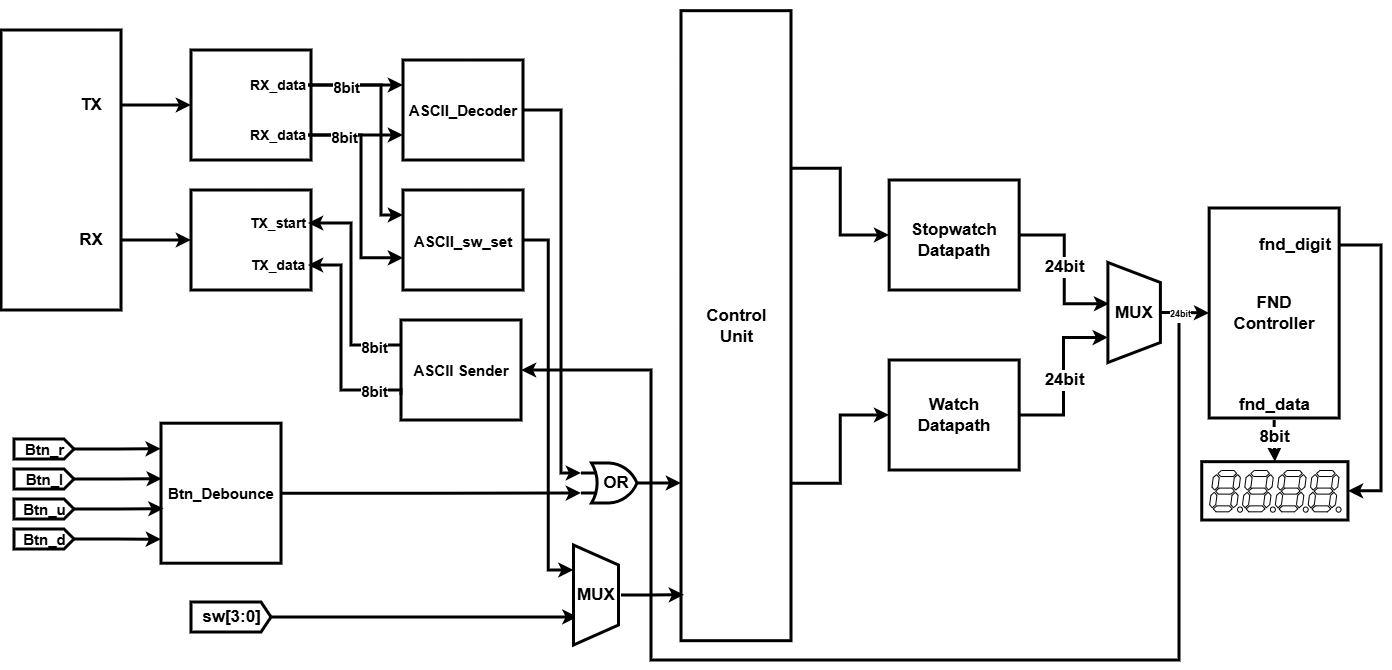

The diagram above was exported from draw.io. Its source (the exported page's mxGraphModel, read from the mxfile embedded in the PNG):
<mxGraphModel dx="2323" dy="2204" grid="1" gridSize="10" guides="1" tooltips="1" connect="1" arrows="1" fold="1" page="1" pageScale="1" pageWidth="827" pageHeight="1169" math="0" shadow="0">
  <root>
    <mxCell id="0" />
    <mxCell id="1" parent="0" />
    <mxCell id="2" parent="1" style="rounded=0;whiteSpace=wrap;html=1;fontSize=17;fontStyle=1;strokeWidth=3;" value="" vertex="1">
      <mxGeometry height="280" width="120" x="-10" y="210" as="geometry" />
    </mxCell>
    <mxCell id="3" parent="1" style="rounded=0;whiteSpace=wrap;html=1;fontSize=17;fontStyle=1;strokeWidth=3;" value="" vertex="1">
      <mxGeometry height="110" width="120" x="180" y="230" as="geometry" />
    </mxCell>
    <mxCell id="4" parent="1" style="rounded=0;whiteSpace=wrap;html=1;fontSize=17;fontStyle=1;strokeWidth=3;" value="" vertex="1">
      <mxGeometry height="100" width="120" x="180" y="370" as="geometry" />
    </mxCell>
    <mxCell id="5" parent="1" style="rounded=0;whiteSpace=wrap;html=1;fontSize=15;fontStyle=1;strokeWidth=3;" value="" vertex="1">
      <mxGeometry height="100" width="120" x="392" y="240" as="geometry" />
    </mxCell>
    <mxCell id="6" edge="1" parent="1" source="7" style="edgeStyle=orthogonalEdgeStyle;rounded=0;orthogonalLoop=1;jettySize=auto;html=1;exitX=1;exitY=0.5;exitDx=0;exitDy=0;entryX=0.25;entryY=1;entryDx=0;entryDy=0;fontSize=17;fontStyle=1;strokeWidth=3;" target="79">
      <mxGeometry relative="1" as="geometry" />
    </mxCell>
    <mxCell id="7" parent="1" style="rounded=0;whiteSpace=wrap;html=1;fontSize=15;fontStyle=1;strokeWidth=3;" value="" vertex="1">
      <mxGeometry height="100" width="120" x="392" y="370" as="geometry" />
    </mxCell>
    <mxCell id="8" edge="1" parent="1" source="9" style="edgeStyle=orthogonalEdgeStyle;rounded=0;orthogonalLoop=1;jettySize=auto;html=1;exitX=1;exitY=0.5;exitDx=0;exitDy=0;entryX=0;entryY=0.25;entryDx=0;entryDy=0;fontSize=17;fontStyle=1;strokeWidth=3;" target="82">
      <mxGeometry relative="1" as="geometry" />
    </mxCell>
    <mxCell id="9" parent="1" style="rounded=0;whiteSpace=wrap;html=1;fontSize=17;fontStyle=1;strokeWidth=3;" value="" vertex="1">
      <mxGeometry height="110" width="130" x="878.15" y="360" as="geometry" />
    </mxCell>
    <mxCell id="10" edge="1" parent="1" source="11" style="edgeStyle=orthogonalEdgeStyle;rounded=0;orthogonalLoop=1;jettySize=auto;html=1;exitX=1;exitY=0.5;exitDx=0;exitDy=0;entryX=0.75;entryY=1;entryDx=0;entryDy=0;fontSize=17;fontStyle=1;strokeWidth=3;" target="81">
      <mxGeometry relative="1" as="geometry" />
    </mxCell>
    <mxCell id="11" parent="1" style="rounded=0;whiteSpace=wrap;html=1;fontSize=17;fontStyle=1;strokeWidth=3;" value="" vertex="1">
      <mxGeometry height="110" width="130" x="878.15" y="540" as="geometry" />
    </mxCell>
    <mxCell id="12" parent="1" style="rounded=0;whiteSpace=wrap;html=1;fontSize=17;fontStyle=1;strokeWidth=3;" value="" vertex="1">
      <mxGeometry height="210" width="130" x="1198.15" y="388" as="geometry" />
    </mxCell>
    <mxCell id="13" edge="1" parent="1" source="14" style="edgeStyle=orthogonalEdgeStyle;rounded=0;orthogonalLoop=1;jettySize=auto;html=1;exitX=1;exitY=0.5;exitDx=0;exitDy=0;exitPerimeter=0;entryX=0;entryY=0.75;entryDx=0;entryDy=0;fontSize=17;fontStyle=1;strokeWidth=3;" target="32">
      <mxGeometry relative="1" as="geometry" />
    </mxCell>
    <mxCell id="14" parent="1" style="verticalLabelPosition=bottom;shadow=0;dashed=0;align=center;html=1;verticalAlign=top;shape=mxgraph.electrical.logic_gates.logic_gate;operation=or;fontSize=17;fontStyle=1;strokeWidth=3;" value="" vertex="1">
      <mxGeometry height="40" width="70" x="570" y="643" as="geometry" />
    </mxCell>
    <mxCell id="15" edge="1" parent="1" source="16" style="edgeStyle=orthogonalEdgeStyle;rounded=0;orthogonalLoop=1;jettySize=auto;html=1;exitX=1;exitY=0.5;exitDx=0;exitDy=0;entryX=0;entryY=0.5;entryDx=0;entryDy=0;fontSize=17;fontStyle=1;strokeWidth=3;" target="3">
      <mxGeometry relative="1" as="geometry" />
    </mxCell>
    <mxCell id="16" parent="1" style="text;html=1;whiteSpace=wrap;align=center;verticalAlign=middle;rounded=0;fontSize=17;fontStyle=1;strokeWidth=3;" value="TX" vertex="1">
      <mxGeometry height="30" width="60" x="50" y="270" as="geometry" />
    </mxCell>
    <mxCell id="17" edge="1" parent="1" source="18" style="edgeStyle=orthogonalEdgeStyle;rounded=0;orthogonalLoop=1;jettySize=auto;html=1;exitX=1;exitY=0.5;exitDx=0;exitDy=0;entryX=0;entryY=0.5;entryDx=0;entryDy=0;fontSize=17;fontStyle=1;strokeWidth=3;" target="4">
      <mxGeometry relative="1" as="geometry" />
    </mxCell>
    <mxCell id="18" parent="1" style="text;html=1;whiteSpace=wrap;align=center;verticalAlign=middle;rounded=0;fontSize=17;fontStyle=1;strokeWidth=3;" value="RX" vertex="1">
      <mxGeometry height="30" width="60" x="50" y="405" as="geometry" />
    </mxCell>
    <mxCell id="19" edge="1" parent="1" source="21" style="edgeStyle=orthogonalEdgeStyle;rounded=0;orthogonalLoop=1;jettySize=auto;html=1;exitX=1;exitY=0.5;exitDx=0;exitDy=0;entryX=0;entryY=0.25;entryDx=0;entryDy=0;fontSize=17;fontStyle=1;strokeWidth=3;" target="5">
      <mxGeometry relative="1" as="geometry" />
    </mxCell>
    <mxCell id="20" edge="1" parent="1" source="21" style="edgeStyle=orthogonalEdgeStyle;rounded=0;orthogonalLoop=1;jettySize=auto;html=1;exitX=1;exitY=0.5;exitDx=0;exitDy=0;entryX=0;entryY=0.25;entryDx=0;entryDy=0;fontSize=17;fontStyle=1;strokeWidth=3;" target="7">
      <mxGeometry relative="1" as="geometry">
        <Array as="points">
          <mxPoint x="370" y="265" />
          <mxPoint x="370" y="395" />
        </Array>
      </mxGeometry>
    </mxCell>
    <mxCell id="21" parent="1" style="text;html=1;whiteSpace=wrap;align=center;verticalAlign=middle;rounded=0;fontSize=14;fontStyle=1;strokeWidth=3;" value="RX_data" vertex="1">
      <mxGeometry height="30" width="60" x="237" y="250" as="geometry" />
    </mxCell>
    <mxCell id="22" edge="1" parent="1" source="23" style="edgeStyle=orthogonalEdgeStyle;rounded=0;orthogonalLoop=1;jettySize=auto;html=1;exitX=1;exitY=0.5;exitDx=0;exitDy=0;entryX=0;entryY=0.75;entryDx=0;entryDy=0;fontSize=17;fontStyle=1;strokeWidth=3;" target="5">
      <mxGeometry relative="1" as="geometry" />
    </mxCell>
    <mxCell id="23" parent="1" style="text;html=1;whiteSpace=wrap;align=center;verticalAlign=middle;rounded=0;fontSize=14;fontStyle=1;strokeWidth=3;" value="RX_data" vertex="1">
      <mxGeometry height="30" width="60" x="237" y="300" as="geometry" />
    </mxCell>
    <mxCell id="24" parent="1" style="text;html=1;whiteSpace=wrap;align=center;verticalAlign=middle;rounded=0;fontSize=14;fontStyle=1;strokeWidth=3;" value="TX_start" vertex="1">
      <mxGeometry height="30" width="60" x="237" y="388" as="geometry" />
    </mxCell>
    <mxCell id="25" parent="1" style="text;html=1;whiteSpace=wrap;align=center;verticalAlign=middle;rounded=0;fontSize=14;fontStyle=1;strokeWidth=3;" value="TX_data" vertex="1">
      <mxGeometry height="30" width="60" x="237" y="430" as="geometry" />
    </mxCell>
    <mxCell id="26" parent="1" style="text;html=1;whiteSpace=wrap;align=center;verticalAlign=middle;rounded=0;fontSize=15;fontStyle=1" value="ASCII_Decoder" vertex="1">
      <mxGeometry height="30" width="110" x="397" y="275" as="geometry" />
    </mxCell>
    <mxCell id="27" parent="1" style="text;html=1;whiteSpace=wrap;align=center;verticalAlign=middle;rounded=0;fontSize=15;fontStyle=1" value="ASCII_sw_set" vertex="1">
      <mxGeometry height="30" width="110" x="397" y="406" as="geometry" />
    </mxCell>
    <mxCell id="28" parent="1" style="text;html=1;whiteSpace=wrap;align=center;verticalAlign=middle;rounded=0;fontSize=17;fontStyle=1" value="Stopwatch&lt;div&gt;Datapath&lt;/div&gt;" vertex="1">
      <mxGeometry height="40" width="110" x="888.15" y="400" as="geometry" />
    </mxCell>
    <mxCell id="29" parent="1" style="text;html=1;whiteSpace=wrap;align=center;verticalAlign=middle;rounded=0;fontSize=17;fontStyle=1" value="Watch Datapath" vertex="1">
      <mxGeometry height="40" width="110" x="888.15" y="575" as="geometry" />
    </mxCell>
    <mxCell id="30" parent="1" style="text;html=1;whiteSpace=wrap;align=center;verticalAlign=middle;rounded=0;fontSize=17;fontStyle=1" value="FND Controller" vertex="1">
      <mxGeometry height="40" width="110" x="1208.15" y="473" as="geometry" />
    </mxCell>
    <mxCell id="31" connectable="0" parent="1" style="group;fontSize=17;fontStyle=1;" value="" vertex="1">
      <mxGeometry height="630" width="110" x="670" y="180" as="geometry" />
    </mxCell>
    <mxCell id="32" parent="31" style="rounded=0;whiteSpace=wrap;html=1;fontSize=17;fontStyle=1;strokeWidth=3;" value="" vertex="1">
      <mxGeometry height="630" width="110" y="10.677966101694915" as="geometry" />
    </mxCell>
    <mxCell id="33" parent="31" style="text;html=1;whiteSpace=wrap;align=center;verticalAlign=middle;rounded=0;fontSize=17;fontStyle=1" value="Control&lt;div&gt;Unit&lt;/div&gt;" vertex="1">
      <mxGeometry height="46.09756097560976" width="100.83333333333333" x="4.583333333333333" y="302.62918561389" as="geometry" />
    </mxCell>
    <mxCell id="34" connectable="0" parent="1" style="group;fontSize=15;fontStyle=1;strokeWidth=3;" value="" vertex="1">
      <mxGeometry height="140" width="120" x="150" y="599" as="geometry" />
    </mxCell>
    <mxCell id="35" parent="34" style="rounded=0;whiteSpace=wrap;html=1;fontSize=15;fontStyle=1;strokeWidth=3;" value="" vertex="1">
      <mxGeometry height="140" width="120" y="4.199999999999999" as="geometry" />
    </mxCell>
    <mxCell id="36" parent="34" style="text;html=1;whiteSpace=wrap;align=center;verticalAlign=middle;rounded=0;fontSize=15;fontStyle=1;strokeWidth=3;" value="Btn_Debounce" vertex="1">
      <mxGeometry height="41.99999999999999" width="110" x="5" y="53.199999999999996" as="geometry" />
    </mxCell>
    <mxCell id="37" connectable="0" parent="1" style="group;fontSize=15;fontStyle=1;strokeWidth=3;" value="" vertex="1">
      <mxGeometry height="100" width="120" x="390" y="500" as="geometry" />
    </mxCell>
    <mxCell id="38" parent="37" style="rounded=0;whiteSpace=wrap;html=1;fontSize=15;fontStyle=1;strokeWidth=3;" value="" vertex="1">
      <mxGeometry height="100" width="120" as="geometry" />
    </mxCell>
    <mxCell id="39" parent="37" style="text;html=1;whiteSpace=wrap;align=center;verticalAlign=middle;rounded=0;fontSize=15;fontStyle=1" value="ASCII Sender" vertex="1">
      <mxGeometry height="40" width="110" x="5" y="30" as="geometry" />
    </mxCell>
    <mxCell id="40" connectable="0" parent="1" style="group;fontSize=17;fontStyle=1;" value="" vertex="1">
      <mxGeometry height="50" width="138.8" x="1198.15" y="650" as="geometry" />
    </mxCell>
    <mxCell id="41" parent="40" style="rounded=0;whiteSpace=wrap;html=1;fontSize=17;fontStyle=1;strokeWidth=3;" value="" vertex="1">
      <mxGeometry height="58.333333333333336" width="146.2026666666667" x="-7.4026666666666685" y="-8.333333333333334" as="geometry" />
    </mxCell>
    <mxCell id="42" parent="40" style="verticalLabelPosition=bottom;shadow=0;dashed=0;align=center;html=1;verticalAlign=top;shape=mxgraph.electrical.opto_electronics.7_segment_display_with_dp;pointerEvents=1;fontSize=17;fontStyle=1;" value="" vertex="1">
      <mxGeometry height="41.666666666666686" width="32.84933333333336" as="geometry" />
    </mxCell>
    <mxCell id="43" parent="40" style="verticalLabelPosition=bottom;shadow=0;dashed=0;align=center;html=1;verticalAlign=top;shape=mxgraph.electrical.opto_electronics.7_segment_display_with_dp;pointerEvents=1;fontSize=17;fontStyle=1;" value="" vertex="1">
      <mxGeometry height="41.666666666666686" width="32.84933333333336" x="32.84933333333335" as="geometry" />
    </mxCell>
    <mxCell id="44" parent="40" style="verticalLabelPosition=bottom;shadow=0;dashed=0;align=center;html=1;verticalAlign=top;shape=mxgraph.electrical.opto_electronics.7_segment_display_with_dp;pointerEvents=1;fontSize=17;fontStyle=1;" value="" vertex="1">
      <mxGeometry height="41.666666666666686" width="32.84933333333336" x="65.6986666666667" as="geometry" />
    </mxCell>
    <mxCell id="45" parent="40" style="verticalLabelPosition=bottom;shadow=0;dashed=0;align=center;html=1;verticalAlign=top;shape=mxgraph.electrical.opto_electronics.7_segment_display_with_dp;pointerEvents=1;fontSize=17;fontStyle=1;" value="" vertex="1">
      <mxGeometry height="41.666666666666686" width="32.84933333333336" x="98.54800000000004" as="geometry" />
    </mxCell>
    <mxCell id="46" edge="1" parent="1" source="47" style="edgeStyle=orthogonalEdgeStyle;rounded=0;orthogonalLoop=1;jettySize=auto;html=1;exitX=0.5;exitY=1;exitDx=0;exitDy=0;entryX=0.5;entryY=0;entryDx=0;entryDy=0;fontSize=17;fontStyle=1;strokeWidth=3;" target="41">
      <mxGeometry relative="1" as="geometry" />
    </mxCell>
    <mxCell id="47" parent="1" style="text;html=1;whiteSpace=wrap;align=center;verticalAlign=middle;rounded=0;fontSize=17;fontStyle=1" value="fnd_data" vertex="1">
      <mxGeometry height="30" width="69" x="1228.65" y="570" as="geometry" />
    </mxCell>
    <mxCell id="48" edge="1" parent="1" source="49" style="edgeStyle=orthogonalEdgeStyle;rounded=0;orthogonalLoop=1;jettySize=auto;html=1;exitX=1;exitY=0.5;exitDx=0;exitDy=0;entryX=1;entryY=0.5;entryDx=0;entryDy=0;fontSize=17;fontStyle=1;strokeWidth=3;" target="41">
      <mxGeometry relative="1" as="geometry">
        <Array as="points">
          <mxPoint x="1370" y="425" />
          <mxPoint x="1370" y="671" />
        </Array>
      </mxGeometry>
    </mxCell>
    <mxCell id="49" parent="1" style="text;html=1;whiteSpace=wrap;align=center;verticalAlign=middle;rounded=0;fontSize=17;fontStyle=1" value="fnd_digit" vertex="1">
      <mxGeometry height="30" width="88.15" x="1240" y="410" as="geometry" />
    </mxCell>
    <mxCell id="50" edge="1" parent="1" source="82" style="edgeStyle=orthogonalEdgeStyle;rounded=0;orthogonalLoop=1;jettySize=auto;html=1;exitX=1;exitY=0.5;exitDx=0;exitDy=0;entryX=0;entryY=0.5;entryDx=0;entryDy=0;fontSize=17;fontStyle=1;strokeWidth=3;" target="12">
      <mxGeometry relative="1" as="geometry" />
    </mxCell>
    <mxCell id="51" edge="1" parent="1" source="32" style="edgeStyle=orthogonalEdgeStyle;rounded=0;orthogonalLoop=1;jettySize=auto;html=1;exitX=1;exitY=0.25;exitDx=0;exitDy=0;entryX=0;entryY=0.5;entryDx=0;entryDy=0;fontSize=17;fontStyle=1;strokeWidth=3;" target="9">
      <mxGeometry relative="1" as="geometry" />
    </mxCell>
    <mxCell id="52" edge="1" parent="1" source="32" style="edgeStyle=orthogonalEdgeStyle;rounded=0;orthogonalLoop=1;jettySize=auto;html=1;exitX=1;exitY=0.75;exitDx=0;exitDy=0;entryX=0;entryY=0.5;entryDx=0;entryDy=0;fontSize=17;fontStyle=1;strokeWidth=3;" target="11">
      <mxGeometry relative="1" as="geometry" />
    </mxCell>
    <mxCell id="53" edge="1" parent="1" source="80" style="edgeStyle=orthogonalEdgeStyle;rounded=0;orthogonalLoop=1;jettySize=auto;html=1;exitX=1;exitY=0.5;exitDx=0;exitDy=0;entryX=0.027;entryY=0.927;entryDx=0;entryDy=0;entryPerimeter=0;fontSize=17;fontStyle=1;strokeWidth=3;" target="32">
      <mxGeometry relative="1" as="geometry" />
    </mxCell>
    <mxCell id="54" edge="1" parent="1" source="82" style="edgeStyle=orthogonalEdgeStyle;rounded=0;orthogonalLoop=1;jettySize=auto;html=1;exitX=1;exitY=0.5;exitDx=0;exitDy=0;entryX=1;entryY=0.5;entryDx=0;entryDy=0;fontSize=17;fontStyle=1;strokeWidth=3;" target="38">
      <mxGeometry relative="1" as="geometry">
        <Array as="points">
          <mxPoint x="1168" y="493" />
          <mxPoint x="1168" y="840" />
          <mxPoint x="640" y="840" />
          <mxPoint x="640" y="550" />
        </Array>
      </mxGeometry>
    </mxCell>
    <mxCell id="55" edge="1" parent="1" source="23" style="edgeStyle=orthogonalEdgeStyle;rounded=0;orthogonalLoop=1;jettySize=auto;html=1;exitX=1;exitY=0.5;exitDx=0;exitDy=0;entryX=0;entryY=0.678;entryDx=0;entryDy=0;entryPerimeter=0;fontSize=17;fontStyle=1;strokeWidth=3;" target="7">
      <mxGeometry relative="1" as="geometry">
        <Array as="points">
          <mxPoint x="350" y="315" />
          <mxPoint x="350" y="438" />
        </Array>
      </mxGeometry>
    </mxCell>
    <mxCell id="56" edge="1" parent="1" source="38" style="edgeStyle=orthogonalEdgeStyle;rounded=0;orthogonalLoop=1;jettySize=auto;html=1;exitX=0;exitY=0.75;exitDx=0;exitDy=0;entryX=1;entryY=0.5;entryDx=0;entryDy=0;fontSize=17;fontStyle=1;strokeWidth=3;" target="25">
      <mxGeometry relative="1" as="geometry">
        <Array as="points">
          <mxPoint x="390" y="570" />
          <mxPoint x="330" y="570" />
          <mxPoint x="330" y="445" />
        </Array>
      </mxGeometry>
    </mxCell>
    <mxCell id="57" edge="1" parent="1" source="38" style="edgeStyle=orthogonalEdgeStyle;rounded=0;orthogonalLoop=1;jettySize=auto;html=1;exitX=0;exitY=0.25;exitDx=0;exitDy=0;entryX=1;entryY=0.5;entryDx=0;entryDy=0;fontSize=17;fontStyle=1;strokeWidth=3;" target="24">
      <mxGeometry relative="1" as="geometry">
        <Array as="points">
          <mxPoint x="340" y="525" />
          <mxPoint x="340" y="403" />
        </Array>
      </mxGeometry>
    </mxCell>
    <mxCell id="58" edge="1" parent="1" source="5" style="edgeStyle=orthogonalEdgeStyle;rounded=0;orthogonalLoop=1;jettySize=auto;html=1;exitX=1;exitY=0.5;exitDx=0;exitDy=0;entryX=0;entryY=0.25;entryDx=0;entryDy=0;entryPerimeter=0;fontSize=15;fontStyle=1;strokeWidth=3;" target="14">
      <mxGeometry relative="1" as="geometry">
        <Array as="points">
          <mxPoint x="550" y="290" />
          <mxPoint x="550" y="653" />
        </Array>
      </mxGeometry>
    </mxCell>
    <mxCell id="59" edge="1" parent="1" source="35" style="edgeStyle=orthogonalEdgeStyle;rounded=0;orthogonalLoop=1;jettySize=auto;html=1;exitX=1;exitY=0.5;exitDx=0;exitDy=0;entryX=0;entryY=0.75;entryDx=0;entryDy=0;entryPerimeter=0;fontSize=17;fontStyle=1;strokeWidth=3;" target="14">
      <mxGeometry relative="1" as="geometry" />
    </mxCell>
    <mxCell id="60" parent="1" style="html=1;shadow=0;dashed=0;align=center;verticalAlign=middle;shape=mxgraph.arrows2.arrow;dy=0;dx=10;notch=0;fontSize=17;fontStyle=1;strokeWidth=3;" value="sw[3:0]" vertex="1">
      <mxGeometry height="30" width="80" x="180" y="782" as="geometry" />
    </mxCell>
    <mxCell id="61" parent="1" style="html=1;shadow=0;dashed=0;align=center;verticalAlign=middle;shape=mxgraph.arrows2.arrow;dy=0;dx=10;notch=0;fontSize=15;fontStyle=1;strokeWidth=3;" value="Btn_r" vertex="1">
      <mxGeometry height="20" width="60" x="3" y="619" as="geometry" />
    </mxCell>
    <mxCell id="62" edge="1" parent="1" source="60" style="edgeStyle=orthogonalEdgeStyle;rounded=0;orthogonalLoop=1;jettySize=auto;html=1;exitX=1;exitY=0.5;exitDx=0;exitDy=0;exitPerimeter=0;entryX=0.719;entryY=0.912;entryDx=0;entryDy=0;entryPerimeter=0;fontSize=17;fontStyle=1;strokeWidth=3;" target="79">
      <mxGeometry relative="1" as="geometry" />
    </mxCell>
    <mxCell id="63" parent="1" style="html=1;shadow=0;dashed=0;align=center;verticalAlign=middle;shape=mxgraph.arrows2.arrow;dy=0;dx=10;notch=0;fontSize=15;fontStyle=1;strokeWidth=3;" value="Btn_l" vertex="1">
      <mxGeometry height="20" width="60" x="3" y="649" as="geometry" />
    </mxCell>
    <mxCell id="64" parent="1" style="html=1;shadow=0;dashed=0;align=center;verticalAlign=middle;shape=mxgraph.arrows2.arrow;dy=0;dx=10;notch=0;fontSize=15;fontStyle=1;strokeWidth=3;" value="Btn_u" vertex="1">
      <mxGeometry height="20" width="60" x="3" y="679" as="geometry" />
    </mxCell>
    <mxCell id="65" parent="1" style="html=1;shadow=0;dashed=0;align=center;verticalAlign=middle;shape=mxgraph.arrows2.arrow;dy=0;dx=10;notch=0;fontSize=15;fontStyle=1;strokeWidth=3;" value="Btn_d" vertex="1">
      <mxGeometry height="20" width="60" x="3" y="709" as="geometry" />
    </mxCell>
    <mxCell id="66" edge="1" parent="1" source="61" style="edgeStyle=orthogonalEdgeStyle;rounded=0;orthogonalLoop=1;jettySize=auto;html=1;exitX=1;exitY=0.5;exitDx=0;exitDy=0;exitPerimeter=0;entryX=-0.002;entryY=0.182;entryDx=0;entryDy=0;entryPerimeter=0;fontSize=15;fontStyle=1;strokeWidth=3;" target="35">
      <mxGeometry relative="1" as="geometry" />
    </mxCell>
    <mxCell id="67" edge="1" parent="1" source="63" style="edgeStyle=orthogonalEdgeStyle;rounded=0;orthogonalLoop=1;jettySize=auto;html=1;exitX=1;exitY=0.5;exitDx=0;exitDy=0;exitPerimeter=0;entryX=0.007;entryY=0.396;entryDx=0;entryDy=0;entryPerimeter=0;fontSize=15;fontStyle=1;strokeWidth=3;" target="35">
      <mxGeometry relative="1" as="geometry" />
    </mxCell>
    <mxCell id="68" edge="1" parent="1" source="64" style="edgeStyle=orthogonalEdgeStyle;rounded=0;orthogonalLoop=1;jettySize=auto;html=1;exitX=1;exitY=0.5;exitDx=0;exitDy=0;exitPerimeter=0;entryX=0.021;entryY=0.61;entryDx=0;entryDy=0;entryPerimeter=0;fontSize=15;fontStyle=1;strokeWidth=3;" target="35">
      <mxGeometry relative="1" as="geometry" />
    </mxCell>
    <mxCell id="69" edge="1" parent="1" source="65" style="edgeStyle=orthogonalEdgeStyle;rounded=0;orthogonalLoop=1;jettySize=auto;html=1;exitX=1;exitY=0.5;exitDx=0;exitDy=0;exitPerimeter=0;entryX=0;entryY=0.829;entryDx=0;entryDy=0;entryPerimeter=0;fontSize=15;fontStyle=1;strokeWidth=3;" target="35">
      <mxGeometry relative="1" as="geometry" />
    </mxCell>
    <mxCell id="70" connectable="0" parent="1" style="edgeLabel;resizable=0;html=1;;align=center;verticalAlign=middle;fontSize=15;fontStyle=1;" value="8bit" vertex="1">
      <mxGeometry x="452" y="200" as="geometry">
        <mxPoint x="-118" y="66" as="offset" />
      </mxGeometry>
    </mxCell>
    <mxCell id="71" connectable="0" parent="1" style="edgeLabel;resizable=0;html=1;;align=center;verticalAlign=middle;fontSize=15;fontStyle=1;" value="8bit" vertex="1">
      <mxGeometry x="450" y="250" as="geometry">
        <mxPoint x="-118" y="66" as="offset" />
      </mxGeometry>
    </mxCell>
    <mxCell id="72" connectable="0" parent="1" style="edgeLabel;resizable=0;html=1;;align=center;verticalAlign=middle;fontSize=15;fontStyle=1;" value="8bit" vertex="1">
      <mxGeometry x="480" y="504" as="geometry">
        <mxPoint x="-118" y="66" as="offset" />
      </mxGeometry>
    </mxCell>
    <mxCell id="73" connectable="0" parent="1" style="edgeLabel;resizable=0;html=1;;align=center;verticalAlign=middle;fontSize=15;fontStyle=1;" value="8bit" vertex="1">
      <mxGeometry x="480" y="460" as="geometry">
        <mxPoint x="-118" y="66" as="offset" />
      </mxGeometry>
    </mxCell>
    <mxCell id="74" parent="1" style="text;html=1;whiteSpace=wrap;align=center;verticalAlign=middle;rounded=0;fontSize=17;fontStyle=1" value="OR" vertex="1">
      <mxGeometry height="30.000000000000004" width="50" x="580" y="648" as="geometry" />
    </mxCell>
    <mxCell id="75" connectable="0" parent="1" style="edgeLabel;resizable=0;html=1;;align=center;verticalAlign=middle;fontSize=17;fontStyle=1;" value="24bit" vertex="1">
      <mxGeometry x="1170" y="380" as="geometry">
        <mxPoint x="-118" y="66" as="offset" />
      </mxGeometry>
    </mxCell>
    <mxCell id="76" connectable="0" parent="1" style="edgeLabel;resizable=0;html=1;;align=center;verticalAlign=middle;fontSize=17;fontStyle=1;" value="&lt;font style=&quot;font-size: 9px;&quot;&gt;24bit&lt;/font&gt;" vertex="1">
      <mxGeometry x="1286" y="425" as="geometry">
        <mxPoint x="-118" y="66" as="offset" />
      </mxGeometry>
    </mxCell>
    <mxCell id="77" connectable="0" parent="1" style="edgeLabel;resizable=0;html=1;;align=center;verticalAlign=middle;fontSize=17;fontStyle=1;" value="24bit" vertex="1">
      <mxGeometry x="1170" y="493" as="geometry">
        <mxPoint x="-118" y="66" as="offset" />
      </mxGeometry>
    </mxCell>
    <mxCell id="78" connectable="0" parent="1" style="edgeLabel;resizable=0;html=1;;align=center;verticalAlign=middle;fontSize=17;fontStyle=1;" value="8bit" vertex="1">
      <mxGeometry x="1380" y="550" as="geometry">
        <mxPoint x="-118" y="66" as="offset" />
      </mxGeometry>
    </mxCell>
    <mxCell id="79" parent="1" style="shape=trapezoid;perimeter=trapezoidPerimeter;whiteSpace=wrap;html=1;fixedSize=1;rotation=90;fontSize=17;fontStyle=1;strokeWidth=3;" value="" vertex="1">
      <mxGeometry height="45" width="100" x="535" y="752.5" as="geometry" />
    </mxCell>
    <mxCell id="80" parent="1" style="text;html=1;whiteSpace=wrap;align=center;verticalAlign=middle;rounded=0;fontSize=17;fontStyle=1" value="MUX" vertex="1">
      <mxGeometry height="30.000000000000004" width="50" x="560" y="760" as="geometry" />
    </mxCell>
    <mxCell id="81" parent="1" style="shape=trapezoid;perimeter=trapezoidPerimeter;whiteSpace=wrap;html=1;fixedSize=1;rotation=90;fontSize=17;fontStyle=1;strokeWidth=3;" value="" vertex="1">
      <mxGeometry height="52.5" width="100" x="1073.15" y="466.25" as="geometry" />
    </mxCell>
    <mxCell id="82" parent="1" style="text;html=1;whiteSpace=wrap;align=center;verticalAlign=middle;rounded=0;fontSize=17;fontStyle=1" value="MUX" vertex="1">
      <mxGeometry height="35" width="50" x="1098.15" y="475" as="geometry" />
    </mxCell>
  </root>
</mxGraphModel>